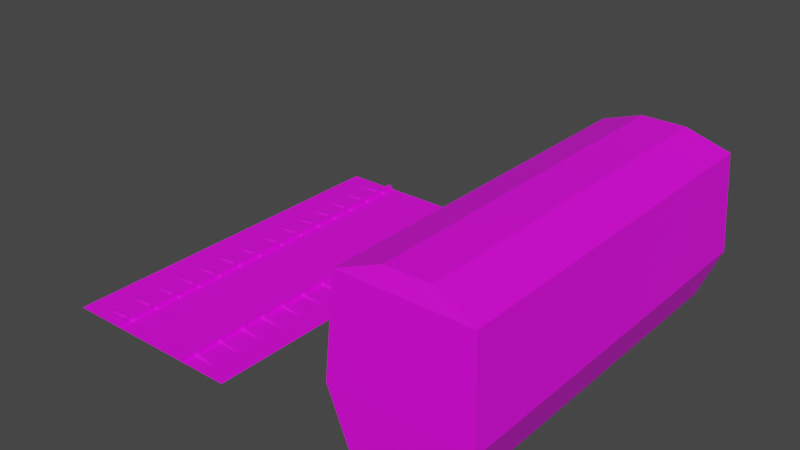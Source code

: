 # Source: trainpack.blend  (saved by Blender 2.83.20; exported with 4.5.12 LTS)
import bpy
from mathutils import Matrix  # noqa: F401  (used for matrix-valued properties, if any)

bpy.ops.wm.read_factory_settings(use_empty=True)
scene = bpy.context.scene
scene.name = 'Scene'

# ---- collections
col_collection = bpy.data.collections.new('Collection'); scene.collection.children.link(col_collection)

# ---- images (referenced by path relative to the original .blend; pixels are not part of the script)
import os
ASSET_DIR = os.environ.get("B2B_ASSET_DIR", "")  # directory of the original .blend (textures are referenced by path, not embedded)
HERE = os.path.dirname(os.path.abspath(__file__))  # packed textures are extracted next to this script under _unpacked/

def load_image(name, relpath, width, height, colorspace="sRGB"):
    """Load a texture the original file referenced (path relative to the .blend, or extracted next to this script)."""
    p = next((c for c in (os.path.join(HERE, relpath), os.path.join(ASSET_DIR, relpath)) if relpath and os.path.exists(c)), "")
    if p:
        img = bpy.data.images.load(p, check_existing=True)
        img.name = name
    else:  # same state as the original file: an image datablock whose file is absent (Cycles renders it pink)
        img = bpy.data.images.new(name, width, height)
        img.source = "FILE"
        img.filepath = "//" + (relpath or name)
    img.colorspace_settings.name = colorspace
    return img
img_railway2_png = load_image('railway2.png', 'Textures/railway2.png', 1024, 1024, 'sRGB')
img_trainside_png = load_image('trainside.png', 'Textures/trainside.png', 1024, 1024, 'sRGB')

# ---- materials (node trees are filled in below, after node groups)
mat_track = bpy.data.materials.new('track')
mat_track.use_transparent_shadow = False
mat_trainside = bpy.data.materials.new('trainside')
mat_trainside.use_transparent_shadow = False

# ---- material node trees
mat_track.use_nodes = True; mat_track.node_tree.nodes.clear()
_N = mat_track.node_tree.nodes; _L = mat_track.node_tree.links
n0 = _N.new('ShaderNodeBsdfPrincipled'); n0.name = 'Principled BSDF'; n0.location = (10, 300)
n0.distribution = 'GGX'
n0.subsurface_method = 'BURLEY'
n0.inputs[3].default_value = 1.45
n0.inputs[27].default_value = (0.0, 0.0, 0.0, 1.0)
n0.inputs[28].default_value = 1.0
n1 = _N.new('ShaderNodeOutputMaterial'); n1.name = 'Material Output'; n1.location = (300, 300)
n2 = _N.new('ShaderNodeTexImage'); n2.name = 'Image Texture'; n2.location = (-280, 280)
n2.image = img_railway2_png
n2.interpolation = 'Closest'
_L.new(n0.outputs[0], n1.inputs[0])
_L.new(n2.outputs[0], n0.inputs[0])
n1.is_active_output = True
mat_trainside.use_nodes = True; mat_trainside.node_tree.nodes.clear()
_N = mat_trainside.node_tree.nodes; _L = mat_trainside.node_tree.links
n0 = _N.new('ShaderNodeBsdfPrincipled'); n0.name = 'Principled BSDF'; n0.location = (10, 300)
n0.distribution = 'GGX'
n0.subsurface_method = 'BURLEY'
n0.inputs[3].default_value = 1.45
n0.inputs[27].default_value = (0.0, 0.0, 0.0, 1.0)
n0.inputs[28].default_value = 1.0
n1 = _N.new('ShaderNodeOutputMaterial'); n1.name = 'Material Output'; n1.location = (300, 300)
n2 = _N.new('ShaderNodeTexImage'); n2.name = 'Image Texture'; n2.location = (-280, 280)
n2.image = img_trainside_png
n2.interpolation = 'Closest'
_L.new(n0.outputs[0], n1.inputs[0])
_L.new(n2.outputs[0], n0.inputs[0])
n1.is_active_output = True

# ---- world
world_world = bpy.data.worlds.new('World'); scene.world = world_world
world_world.use_nodes = True; world_world.node_tree.nodes.clear()
_N = world_world.node_tree.nodes; _L = world_world.node_tree.links
n0 = _N.new('ShaderNodeOutputWorld'); n0.name = 'World Output'; n0.location = (300, 300)
n1 = _N.new('ShaderNodeBackground'); n1.name = 'Background'; n1.location = (10, 300)
n1.inputs[0].default_value = (0.05088, 0.05088, 0.05088, 1.0)
_L.new(n1.outputs[0], n0.inputs[0])
n0.is_active_output = True
world_world.color = (0.05088, 0.05088, 0.05088)
world_world.use_sun_shadow = False
world_world.sun_shadow_jitter_overblur = 0.0

# ---- meshes
me_plane_001 = bpy.data.meshes.new('Plane.001')
me_plane_001.from_pydata([(-0.7516, -0.8622, 0.0), (-0.4752, -0.8375, 0.02686), (-0.7516, -0.7825, 0.0), (-0.4752, -0.8072, 0.02686), (-0.3985, -0.8622, 0.0), (-0.4132, -0.8324, 0.01869), (-0.3985, -0.7825, 0.0), (-0.4132, -0.8123, 0.01869), (-0.7516, -0.5751, 0.0), (-0.4752, -0.5504, 0.02686), (-0.7516, -0.4954, 0.0), (-0.4752, -0.5201, 0.02686), (-0.3985, -0.5751, 0.0), (-0.4132, -0.5453, 0.01869), (-0.3985, -0.4954, 0.0), (-0.4132, -0.5252, 0.01869), (-0.7516, -0.2966, 0.0), (-0.4752, -0.2719, 0.02686), (-0.7516, -0.217, 0.0), (-0.4752, -0.2417, 0.02686), (-0.3985, -0.2966, 0.0), (-0.4132, -0.2668, 0.01869), (-0.3985, -0.217, 0.0), (-0.4132, -0.2467, 0.01869), (-0.7516, -0.03008, 0.0), (-0.4752, -0.005385, 0.02686), (-0.7516, 0.04959, 0.0), (-0.4752, 0.02489, 0.02686), (-0.3985, -0.03008, 0.0), (-0.4132, -0.000293, 0.01869), (-0.3985, 0.04959, 0.0), (-0.4132, 0.0198, 0.01869), (-0.7516, 0.238, 0.0), (-0.4752, 0.2627, 0.02686), (-0.7516, 0.3177, 0.0), (-0.4752, 0.293, 0.02686), (-0.3985, 0.238, 0.0), (-0.4132, 0.2678, 0.01869), (-0.3985, 0.3177, 0.0), (-0.4132, 0.2879, 0.01869), (-0.7516, 0.5233, 0.0), (-0.4752, 0.548, 0.02686), (-0.7516, 0.603, 0.0), (-0.4752, 0.5783, 0.02686), (-0.3985, 0.5233, 0.0), (-0.4132, 0.5531, 0.01869), (-0.3985, 0.603, 0.0), (-0.4132, 0.5732, 0.01869), (-0.7516, 0.8052, 0.0), (-0.4752, 0.8299, 0.02686), (-0.7516, 0.8848, 0.0), (-0.4752, 0.8601, 0.02686), (-0.3985, 0.8052, 0.0), (-0.4132, 0.835, 0.01869), (-0.3985, 0.8848, 0.0), (-0.4132, 0.855, 0.01869), (0.7516, -0.8622, 0.0), (0.4752, -0.8375, 0.02686), (0.7516, -0.7825, 0.0), (0.4752, -0.8072, 0.02686), (0.3985, -0.8622, 0.0), (0.4132, -0.8324, 0.01869), (0.3985, -0.7825, 0.0), (0.4132, -0.8123, 0.01869), (0.7516, -0.5751, 0.0), (0.4752, -0.5504, 0.02686), (0.7516, -0.4954, 0.0), (0.4752, -0.5201, 0.02686), (0.3985, -0.5751, 0.0), (0.4132, -0.5453, 0.01869), (0.3985, -0.4954, 0.0), (0.4132, -0.5252, 0.01869), (0.7516, -0.2966, 0.0), (0.4752, -0.2719, 0.02686), (0.7516, -0.217, 0.0), (0.4752, -0.2417, 0.02686), (0.3985, -0.2966, 0.0), (0.4132, -0.2668, 0.01869), (0.3985, -0.217, 0.0), (0.4132, -0.2467, 0.01869), (0.7516, -0.03008, 0.0), (0.4752, -0.005385, 0.02686), (0.7516, 0.04959, 0.0), (0.4752, 0.02489, 0.02686), (0.3985, -0.03008, 0.0), (0.4132, -0.000293, 0.01869), (0.3985, 0.04959, 0.0), (0.4132, 0.0198, 0.01869), (0.7516, 0.238, 0.0), (0.4752, 0.2627, 0.02686), (0.7516, 0.3177, 0.0), (0.4752, 0.293, 0.02686), (0.3985, 0.238, 0.0), (0.4132, 0.2678, 0.01869), (0.3985, 0.3177, 0.0), (0.4132, 0.2879, 0.01869), (0.7516, 0.5233, 0.0), (0.4752, 0.548, 0.02686), (0.7516, 0.603, 0.0), (0.4752, 0.5783, 0.02686), (0.3985, 0.5233, 0.0), (0.4132, 0.5531, 0.01869), (0.3985, 0.603, 0.0), (0.4132, 0.5732, 0.01869), (0.7516, 0.8052, 0.0), (0.4752, 0.8299, 0.02686), (0.7516, 0.8848, 0.0), (0.4752, 0.8601, 0.02686), (0.3985, 0.8052, 0.0), (0.4132, 0.835, 0.01869), (0.3985, 0.8848, 0.0), (0.4132, 0.855, 0.01869), (-1.0, -1.0, 0.0), (1.0, -1.0, 0.0), (-1.0, 1.0, 0.0), (1.0, 1.0, 0.0), (-0.4317, -1.0, 0.0), (-0.4317, 1.0, 0.0), (-0.4764, 1.0, 0.0), (-0.4764, -1.0, 0.0), (0.452, -1.0, 0.0), (0.452, 1.0, 0.0), (0.4902, -1.0, 0.0), (0.4902, 1.0, 0.0), (-0.4764, -1.0, 0.04222), (-0.4317, -1.0, 0.04222), (-0.4317, 1.0, 0.04222), (-0.4764, 1.0, 0.04222), (0.4902, 1.0, 0.04222), (0.452, 1.0, 0.04222), (0.452, -1.0, 0.04222), (0.4902, -1.0, 0.04222)], [], [(0, 1, 3, 2), (2, 3, 7, 6), (6, 7, 5, 4), (4, 5, 1, 0), (7, 3, 1, 5), (8, 9, 11, 10), (10, 11, 15, 14), (14, 15, 13, 12), (12, 13, 9, 8), (15, 11, 9, 13), (16, 17, 19, 18), (18, 19, 23, 22), (22, 23, 21, 20), (20, 21, 17, 16), (23, 19, 17, 21), (24, 25, 27, 26), (26, 27, 31, 30), (30, 31, 29, 28), (28, 29, 25, 24), (31, 27, 25, 29), (32, 33, 35, 34), (34, 35, 39, 38), (38, 39, 37, 36), (36, 37, 33, 32), (39, 35, 33, 37), (40, 41, 43, 42), (42, 43, 47, 46), (46, 47, 45, 44), (44, 45, 41, 40), (47, 43, 41, 45), (48, 49, 51, 50), (50, 51, 55, 54), (54, 55, 53, 52), (52, 53, 49, 48), (55, 51, 49, 53), (56, 58, 59, 57), (58, 62, 63, 59), (62, 60, 61, 63), (60, 56, 57, 61), (63, 61, 57, 59), (64, 66, 67, 65), (66, 70, 71, 67), (70, 68, 69, 71), (68, 64, 65, 69), (71, 69, 65, 67), (72, 74, 75, 73), (74, 78, 79, 75), (78, 76, 77, 79), (76, 72, 73, 77), (79, 77, 73, 75), (80, 82, 83, 81), (82, 86, 87, 83), (86, 84, 85, 87), (84, 80, 81, 85), (87, 85, 81, 83), (88, 90, 91, 89), (90, 94, 95, 91), (94, 92, 93, 95), (92, 88, 89, 93), (95, 93, 89, 91), (96, 98, 99, 97), (98, 102, 103, 99), (102, 100, 101, 103), (100, 96, 97, 101), (103, 101, 97, 99), (104, 106, 107, 105), (106, 110, 111, 107), (110, 108, 109, 111), (108, 104, 105, 109), (111, 109, 105, 107), (122, 113, 115, 123), (118, 119, 124, 127), (112, 119, 118, 114), (116, 120, 121, 117), (123, 121, 129, 128), (124, 125, 126, 127), (130, 131, 128, 129), (117, 118, 127, 126), (121, 120, 130, 129), (116, 117, 126, 125), (122, 123, 128, 131), (119, 116, 125, 124), (120, 122, 131, 130)])
_uv = me_plane_001.uv_layers.new(name='UVMap')
_uv.uv.foreach_set('vector', [0.5325, 0.8737, 0.5325, 0.8972, 0.509, 0.8972, 0.509, 0.8737, 0.509, 0.8737, 0.509, 0.8972, 0.4854, 0.8972, 0.4854, 0.8737, 0.4854, 0.8737, 0.4854, 0.8972, 0.4619, 0.8972, 0.4619, 0.8737, 0.4619, 0.8737, 0.4619, 0.8972, 0.4384, 0.8972, 0.4384, 0.8737, 0.4854, 0.8972, 0.4862, 0.9075, 0.4627, 0.9075, 0.4619, 0.8972, 0.5325, 0.8737, 0.5325, 0.8972, 0.509, 0.8972, 0.509, 0.8737, 0.509, 0.8737, 0.509, 0.8972, 0.4854, 0.8972, 0.4854, 0.8737, 0.4854, 0.8737, 0.4854, 0.8972, 0.4619, 0.8972, 0.4619, 0.8737, 0.4619, 0.8737, 0.4619, 0.8972, 0.4384, 0.8972, 0.4384, 0.8737, 0.4854, 0.8972, 0.4862, 0.9075, 0.4627, 0.9075, 0.4619, 0.8972, 0.5325, 0.8737, 0.5325, 0.8972, 0.509, 0.8972, 0.509, 0.8737, 0.509, 0.8737, 0.509, 0.8972, 0.4854, 0.8972, 0.4854, 0.8737, 0.4854, 0.8737, 0.4854, 0.8972, 0.4619, 0.8972, 0.4619, 0.8737, 0.4619, 0.8737, 0.4619, 0.8972, 0.4384, 0.8972, 0.4384, 0.8737, 0.4854, 0.8972, 0.4862, 0.9075, 0.4627, 0.9075, 0.4619, 0.8972, 0.5325, 0.8737, 0.5325, 0.8972, 0.509, 0.8972, 0.509, 0.8737, 0.509, 0.8737, 0.509, 0.8972, 0.4854, 0.8972, 0.4854, 0.8737, 0.4854, 0.8737, 0.4854, 0.8972, 0.4619, 0.8972, 0.4619, 0.8737, 0.4619, 0.8737, 0.4619, 0.8972, 0.4384, 0.8972, 0.4384, 0.8737, 0.4854, 0.8972, 0.4862, 0.9075, 0.4627, 0.9075, 0.4619, 0.8972, 0.5325, 0.8737, 0.5325, 0.8972, 0.509, 0.8972, 0.509, 0.8737, 0.509, 0.8737, 0.509, 0.8972, 0.4854, 0.8972, 0.4854, 0.8737, 0.4854, 0.8737, 0.4854, 0.8972, 0.4619, 0.8972, 0.4619, 0.8737, 0.4619, 0.8737, 0.4619, 0.8972, 0.4384, 0.8972, 0.4384, 0.8737, 0.4854, 0.8972, 0.4862, 0.9075, 0.4627, 0.9075, 0.4619, 0.8972, 0.5325, 0.8737, 0.5325, 0.8972, 0.509, 0.8972, 0.509, 0.8737, 0.509, 0.8737, 0.509, 0.8972, 0.4854, 0.8972, 0.4854, 0.8737, 0.4854, 0.8737, 0.4854, 0.8972, 0.4619, 0.8972, 0.4619, 0.8737, 0.4619, 0.8737, 0.4619, 0.8972, 0.4384, 0.8972, 0.4384, 0.8737, 0.4854, 0.8972, 0.4862, 0.9075, 0.4627, 0.9075, 0.4619, 0.8972, 0.5325, 0.8737, 0.5325, 0.8972, 0.509, 0.8972, 0.509, 0.8737, 0.509, 0.8737, 0.509, 0.8972, 0.4854, 0.8972, 0.4854, 0.8737, 0.4854, 0.8737, 0.4854, 0.8972, 0.4619, 0.8972, 0.4619, 0.8737, 0.4619, 0.8737, 0.4619, 0.8972, 0.4384, 0.8972, 0.4384, 0.8737, 0.4854, 0.8972, 0.4862, 0.9075, 0.4627, 0.9075, 0.4619, 0.8972, 0.5325, 0.8737, 0.509, 0.8737, 0.509, 0.8972, 0.5325, 0.8972, 0.509, 0.8737, 0.4854, 0.8737, 0.4854, 0.8972, 0.509, 0.8972, 0.4854, 0.8737, 0.4619, 0.8737, 0.4619, 0.8972, 0.4854, 0.8972, 0.4619, 0.8737, 0.4384, 0.8737, 0.4384, 0.8972, 0.4619, 0.8972, 0.4854, 0.8972, 0.4619, 0.8972, 0.4627, 0.9075, 0.4862, 0.9075, 0.5325, 0.8737, 0.509, 0.8737, 0.509, 0.8972, 0.5325, 0.8972, 0.509, 0.8737, 0.4854, 0.8737, 0.4854, 0.8972, 0.509, 0.8972, 0.4854, 0.8737, 0.4619, 0.8737, 0.4619, 0.8972, 0.4854, 0.8972, 0.4619, 0.8737, 0.4384, 0.8737, 0.4384, 0.8972, 0.4619, 0.8972, 0.4854, 0.8972, 0.4619, 0.8972, 0.4627, 0.9075, 0.4862, 0.9075, 0.5325, 0.8737, 0.509, 0.8737, 0.509, 0.8972, 0.5325, 0.8972, 0.509, 0.8737, 0.4854, 0.8737, 0.4854, 0.8972, 0.509, 0.8972, 0.4854, 0.8737, 0.4619, 0.8737, 0.4619, 0.8972, 0.4854, 0.8972, 0.4619, 0.8737, 0.4384, 0.8737, 0.4384, 0.8972, 0.4619, 0.8972, 0.4854, 0.8972, 0.4619, 0.8972, 0.4627, 0.9075, 0.4862, 0.9075, 0.5325, 0.8737, 0.509, 0.8737, 0.509, 0.8972, 0.5325, 0.8972, 0.509, 0.8737, 0.4854, 0.8737, 0.4854, 0.8972, 0.509, 0.8972, 0.4854, 0.8737, 0.4619, 0.8737, 0.4619, 0.8972, 0.4854, 0.8972, 0.4619, 0.8737, 0.4384, 0.8737, 0.4384, 0.8972, 0.4619, 0.8972, 0.4854, 0.8972, 0.4619, 0.8972, 0.4627, 0.9075, 0.4862, 0.9075, 0.5325, 0.8737, 0.509, 0.8737, 0.509, 0.8972, 0.5325, 0.8972, 0.509, 0.8737, 0.4854, 0.8737, 0.4854, 0.8972, 0.509, 0.8972, 0.4854, 0.8737, 0.4619, 0.8737, 0.4619, 0.8972, 0.4854, 0.8972, 0.4619, 0.8737, 0.4384, 0.8737, 0.4384, 0.8972, 0.4619, 0.8972, 0.4854, 0.8972, 0.4619, 0.8972, 0.4627, 0.9075, 0.4862, 0.9075, 0.5325, 0.8737, 0.509, 0.8737, 0.509, 0.8972, 0.5325, 0.8972, 0.509, 0.8737, 0.4854, 0.8737, 0.4854, 0.8972, 0.509, 0.8972, 0.4854, 0.8737, 0.4619, 0.8737, 0.4619, 0.8972, 0.4854, 0.8972, 0.4619, 0.8737, 0.4384, 0.8737, 0.4384, 0.8972, 0.4619, 0.8972, 0.4854, 0.8972, 0.4619, 0.8972, 0.4627, 0.9075, 0.4862, 0.9075, 0.5325, 0.8737, 0.509, 0.8737, 0.509, 0.8972, 0.5325, 0.8972, 0.509, 0.8737, 0.4854, 0.8737, 0.4854, 0.8972, 0.509, 0.8972, 0.4854, 0.8737, 0.4619, 0.8737, 0.4619, 0.8972, 0.4854, 0.8972, 0.4619, 0.8737, 0.4384, 0.8737, 0.4384, 0.8972, 0.4619, 0.8972, 0.4854, 0.8972, 0.4619, 0.8972, 0.4627, 0.9075, 0.4862, 0.9075, 0.7451, 0.0, 1.0, 0.0, 1.0, 1.0, 0.7451, 1.0, 0.2618, 1.0, 0.2618, 0.0, 0.2618, 0.0, 0.2618, 1.0, 0.0, 0.0, 0.2618, 0.0, 0.2618, 1.0, 0.0, 1.0, 0.2841, 0.0, 0.726, 0.0, 0.726, 1.0, 0.2841, 1.0, 0.0, 0.0, 0.0, 0.0, 0.0, 0.0, 0.0, 0.0, 0.2618, 0.0, 0.2841, 0.0, 0.2841, 1.0, 0.2618, 1.0, 0.726, 0.0, 0.7451, 0.0, 0.7451, 1.0, 0.726, 1.0, 0.0, 0.0, 0.0, 0.0, 0.0, 0.0, 0.0, 0.0, 0.726, 1.0, 0.726, 0.0, 0.726, 0.0, 0.726, 1.0, 0.2841, 0.0, 0.2841, 1.0, 0.2841, 1.0, 0.2841, 0.0, 0.7451, 0.0, 0.7451, 1.0, 0.7451, 1.0, 0.7451, 0.0, 0.0, 0.0, 0.0, 0.0, 0.0, 0.0, 0.0, 0.0, 0.0, 0.0, 0.0, 0.0, 0.0, 0.0, 0.0, 0.0])
me_plane_001.materials.append(mat_track)
me_plane_001.use_remesh_fix_poles = True
me_plane_001.use_remesh_preserve_attributes = False
me_plane_001.use_mirror_vertex_groups = False
me_plane_001.update()
me_cube_001 = bpy.data.meshes.new('Cube.001')
me_cube_001.from_pydata([(-0.4936, -1.0, -1.076), (-0.6656, -0.9507, 0.505), (-0.4936, 3.0, -1.076), (-0.6656, 2.951, 0.505), (0.4936, -1.0, -1.076), (0.6656, -0.9507, 0.505), (0.4936, 3.0, -1.076), (0.6656, 2.951, 0.505), (-0.7238, -1.0, -0.5156), (-0.7238, 3.0, -0.5156), (0.7238, 3.0, -0.5156), (0.7238, -1.0, -0.5156), (-0.2262, -0.8877, 0.67), (-0.2262, 2.888, 0.67), (0.2262, -0.8877, 0.67), (0.2262, 2.888, 0.67)], [], [(8, 1, 3, 9), (9, 3, 7, 10), (10, 7, 5, 11), (11, 5, 1, 8), (2, 6, 4, 0), (5, 7, 15, 14), (4, 11, 8, 0), (6, 10, 11, 4), (2, 9, 10, 6), (0, 8, 9, 2), (15, 13, 12, 14), (3, 1, 12, 13), (1, 5, 14, 12), (7, 3, 13, 15)])
_uv = me_cube_001.uv_layers.new(name='UVMap')
_uv.uv.foreach_set('vector', [0.9846, 0.3291, 0.9727, 0.702, 0.03329, 0.702, 0.02141, 0.3291, 0.6673, 0.6535, 0.4748, 0.6369, 0.4748, 0.257, 0.6673, 0.2403, 0.9839, 0.3244, 0.972, 0.6973, 0.03253, 0.6973, 0.02066, 0.3244, 0.6673, 0.6534, 0.4748, 0.6367, 0.4748, 0.2568, 0.6673, 0.2402, 0.4311, 0.9998, 0.4311, 0.8023, 0.9594, 0.8023, 0.9594, 0.9998, 0.01316, 0.2842, 0.5424, 0.2842, 0.519, 0.3812, 0.03721, 0.3778, 0.7729, 0.5877, 0.6673, 0.6534, 0.6673, 0.2402, 0.7729, 0.3059, 0.9839, 0.1034, 0.9839, 0.3244, 0.02066, 0.3244, 0.02066, 0.1034, 0.7729, 0.5878, 0.6673, 0.6535, 0.6673, 0.2403, 0.7729, 0.3061, 0.9846, 0.1081, 0.9846, 0.3291, 0.02141, 0.3291, 0.02141, 0.1081, 0.519, 0.3812, 0.5183, 0.4716, 0.03654, 0.4682, 0.03721, 0.3778, 0.5423, 0.5652, 0.01313, 0.5652, 0.03654, 0.4682, 0.5183, 0.4716, 0.01313, 0.5652, 0.01316, 0.2842, 0.03721, 0.3778, 0.03654, 0.4682, 0.5424, 0.2842, 0.5423, 0.5652, 0.5183, 0.4716, 0.519, 0.3812])
me_cube_001.materials.append(mat_trainside)
me_cube_001.use_remesh_fix_poles = True
me_cube_001.use_remesh_preserve_attributes = False
me_cube_001.use_mirror_vertex_groups = False
me_cube_001.update()
me_plane_003 = bpy.data.meshes.new('Plane.003')
me_plane_003.from_pydata([(-0.7516, -0.8622, 0.0), (-0.4752, -0.8375, 0.02686), (-0.7516, -0.7825, 0.0), (-0.4752, -0.8072, 0.02686), (-0.3985, -0.8622, 0.0), (-0.4132, -0.8324, 0.01869), (-0.3985, -0.7825, 0.0), (-0.4132, -0.8123, 0.01869), (-0.7516, -0.5751, 0.0), (-0.4752, -0.5504, 0.02686), (-0.7516, -0.4954, 0.0), (-0.4752, -0.5201, 0.02686), (-0.3985, -0.5751, 0.0), (-0.4132, -0.5453, 0.01869), (-0.3985, -0.4954, 0.0), (-0.4132, -0.5252, 0.01869), (-0.7516, -0.2966, 0.0), (-0.4752, -0.2719, 0.02686), (-0.7516, -0.217, 0.0), (-0.4752, -0.2417, 0.02686), (-0.3985, -0.2966, 0.0), (-0.4132, -0.2668, 0.01869), (-0.3985, -0.217, 0.0), (-0.4132, -0.2467, 0.01869), (-0.7516, -0.03008, 0.0), (-0.4752, -0.005385, 0.02686), (-0.7516, 0.04959, 0.0), (-0.4752, 0.02489, 0.02686), (-0.3985, -0.03008, 0.0), (-0.4132, -0.000293, 0.01869), (-0.3985, 0.04959, 0.0), (-0.4132, 0.0198, 0.01869), (-0.7516, 0.238, 0.0), (-0.4752, 0.2627, 0.02686), (-0.7516, 0.3177, 0.0), (-0.4752, 0.293, 0.02686), (-0.3985, 0.238, 0.0), (-0.4132, 0.2678, 0.01869), (-0.3985, 0.3177, 0.0), (-0.4132, 0.2879, 0.01869), (-0.7516, 0.5233, 0.0), (-0.4752, 0.548, 0.02686), (-0.7516, 0.603, 0.0), (-0.4752, 0.5783, 0.02686), (-0.3985, 0.5233, 0.0), (-0.4132, 0.5531, 0.01869), (-0.3985, 0.603, 0.0), (-0.4132, 0.5732, 0.01869), (-0.7516, 0.8052, 0.0), (-0.4752, 0.8299, 0.02686), (-0.7516, 0.8848, 0.0), (-0.4752, 0.8601, 0.02686), (-0.3985, 0.8052, 0.0), (-0.4132, 0.835, 0.01869), (-0.3985, 0.8848, 0.0), (-0.4132, 0.855, 0.01869), (0.7516, -0.8622, 0.0), (0.4752, -0.8375, 0.02686), (0.7516, -0.7825, 0.0), (0.4752, -0.8072, 0.02686), (0.3985, -0.8622, 0.0), (0.4132, -0.8324, 0.01869), (0.3985, -0.7825, 0.0), (0.4132, -0.8123, 0.01869), (0.7516, -0.5751, 0.0), (0.4752, -0.5504, 0.02686), (0.7516, -0.4954, 0.0), (0.4752, -0.5201, 0.02686), (0.3985, -0.5751, 0.0), (0.4132, -0.5453, 0.01869), (0.3985, -0.4954, 0.0), (0.4132, -0.5252, 0.01869), (0.7516, -0.2966, 0.0), (0.4752, -0.2719, 0.02686), (0.7516, -0.217, 0.0), (0.4752, -0.2417, 0.02686), (0.3985, -0.2966, 0.0), (0.4132, -0.2668, 0.01869), (0.3985, -0.217, 0.0), (0.4132, -0.2467, 0.01869), (0.7516, -0.03008, 0.0), (0.4752, -0.005385, 0.02686), (0.7516, 0.04959, 0.0), (0.4752, 0.02489, 0.02686), (0.3985, -0.03008, 0.0), (0.4132, -0.000293, 0.01869), (0.3985, 0.04959, 0.0), (0.4132, 0.0198, 0.01869), (0.7516, 0.238, 0.0), (0.4752, 0.2627, 0.02686), (0.7516, 0.3177, 0.0), (0.4752, 0.293, 0.02686), (0.3985, 0.238, 0.0), (0.4132, 0.2678, 0.01869), (0.3985, 0.3177, 0.0), (0.4132, 0.2879, 0.01869), (0.7516, 0.5233, 0.0), (0.4752, 0.548, 0.02686), (0.7516, 0.603, 0.0), (0.4752, 0.5783, 0.02686), (0.3985, 0.5233, 0.0), (0.4132, 0.5531, 0.01869), (0.3985, 0.603, 0.0), (0.4132, 0.5732, 0.01869), (0.7516, 0.8052, 0.0), (0.4752, 0.8299, 0.02686), (0.7516, 0.8848, 0.0), (0.4752, 0.8601, 0.02686), (0.3985, 0.8052, 0.0), (0.4132, 0.835, 0.01869), (0.3985, 0.8848, 0.0), (0.4132, 0.855, 0.01869), (-1.0, -1.0, 0.0), (1.0, -1.0, 0.0), (-1.0, 1.0, 0.0), (1.0, 1.0, 0.0), (-0.4317, -1.0, 0.0), (-0.4317, 1.0, 0.0), (-0.4764, 1.0, 0.0), (-0.4764, -1.0, 0.0), (0.452, -1.0, 0.0), (0.452, 1.0, 0.0), (0.4902, -1.0, 0.0), (0.4902, 1.0, 0.0), (-0.4764, -1.0, 0.04222), (-0.4317, -1.0, 0.04222), (-0.4317, 1.0, 0.04222), (-0.4764, 1.0, 0.04222), (0.4902, 1.0, 0.04222), (0.452, 1.0, 0.04222), (0.452, -1.0, 0.04222), (0.4902, -1.0, 0.04222)], [], [(0, 1, 3, 2), (2, 3, 7, 6), (6, 7, 5, 4), (4, 5, 1, 0), (7, 3, 1, 5), (8, 9, 11, 10), (10, 11, 15, 14), (14, 15, 13, 12), (12, 13, 9, 8), (15, 11, 9, 13), (16, 17, 19, 18), (18, 19, 23, 22), (22, 23, 21, 20), (20, 21, 17, 16), (23, 19, 17, 21), (24, 25, 27, 26), (26, 27, 31, 30), (30, 31, 29, 28), (28, 29, 25, 24), (31, 27, 25, 29), (32, 33, 35, 34), (34, 35, 39, 38), (38, 39, 37, 36), (36, 37, 33, 32), (39, 35, 33, 37), (40, 41, 43, 42), (42, 43, 47, 46), (46, 47, 45, 44), (44, 45, 41, 40), (47, 43, 41, 45), (48, 49, 51, 50), (50, 51, 55, 54), (54, 55, 53, 52), (52, 53, 49, 48), (55, 51, 49, 53), (56, 58, 59, 57), (58, 62, 63, 59), (62, 60, 61, 63), (60, 56, 57, 61), (63, 61, 57, 59), (64, 66, 67, 65), (66, 70, 71, 67), (70, 68, 69, 71), (68, 64, 65, 69), (71, 69, 65, 67), (72, 74, 75, 73), (74, 78, 79, 75), (78, 76, 77, 79), (76, 72, 73, 77), (79, 77, 73, 75), (80, 82, 83, 81), (82, 86, 87, 83), (86, 84, 85, 87), (84, 80, 81, 85), (87, 85, 81, 83), (88, 90, 91, 89), (90, 94, 95, 91), (94, 92, 93, 95), (92, 88, 89, 93), (95, 93, 89, 91), (96, 98, 99, 97), (98, 102, 103, 99), (102, 100, 101, 103), (100, 96, 97, 101), (103, 101, 97, 99), (104, 106, 107, 105), (106, 110, 111, 107), (110, 108, 109, 111), (108, 104, 105, 109), (111, 109, 105, 107), (122, 113, 115, 123), (118, 119, 124, 127), (112, 119, 118, 114), (116, 120, 121, 117), (123, 121, 129, 128), (124, 125, 126, 127), (130, 131, 128, 129), (117, 118, 127, 126), (121, 120, 130, 129), (116, 117, 126, 125), (122, 123, 128, 131), (119, 116, 125, 124), (120, 122, 131, 130)])
_uv = me_plane_003.uv_layers.new(name='UVMap')
_uv.uv.foreach_set('vector', [0.5325, 0.8737, 0.5325, 0.8972, 0.509, 0.8972, 0.509, 0.8737, 0.509, 0.8737, 0.509, 0.8972, 0.4854, 0.8972, 0.4854, 0.8737, 0.4854, 0.8737, 0.4854, 0.8972, 0.4619, 0.8972, 0.4619, 0.8737, 0.4619, 0.8737, 0.4619, 0.8972, 0.4384, 0.8972, 0.4384, 0.8737, 0.4854, 0.8972, 0.4862, 0.9075, 0.4627, 0.9075, 0.4619, 0.8972, 0.5325, 0.8737, 0.5325, 0.8972, 0.509, 0.8972, 0.509, 0.8737, 0.509, 0.8737, 0.509, 0.8972, 0.4854, 0.8972, 0.4854, 0.8737, 0.4854, 0.8737, 0.4854, 0.8972, 0.4619, 0.8972, 0.4619, 0.8737, 0.4619, 0.8737, 0.4619, 0.8972, 0.4384, 0.8972, 0.4384, 0.8737, 0.4854, 0.8972, 0.4862, 0.9075, 0.4627, 0.9075, 0.4619, 0.8972, 0.5325, 0.8737, 0.5325, 0.8972, 0.509, 0.8972, 0.509, 0.8737, 0.509, 0.8737, 0.509, 0.8972, 0.4854, 0.8972, 0.4854, 0.8737, 0.4854, 0.8737, 0.4854, 0.8972, 0.4619, 0.8972, 0.4619, 0.8737, 0.4619, 0.8737, 0.4619, 0.8972, 0.4384, 0.8972, 0.4384, 0.8737, 0.4854, 0.8972, 0.4862, 0.9075, 0.4627, 0.9075, 0.4619, 0.8972, 0.5325, 0.8737, 0.5325, 0.8972, 0.509, 0.8972, 0.509, 0.8737, 0.509, 0.8737, 0.509, 0.8972, 0.4854, 0.8972, 0.4854, 0.8737, 0.4854, 0.8737, 0.4854, 0.8972, 0.4619, 0.8972, 0.4619, 0.8737, 0.4619, 0.8737, 0.4619, 0.8972, 0.4384, 0.8972, 0.4384, 0.8737, 0.4854, 0.8972, 0.4862, 0.9075, 0.4627, 0.9075, 0.4619, 0.8972, 0.5325, 0.8737, 0.5325, 0.8972, 0.509, 0.8972, 0.509, 0.8737, 0.509, 0.8737, 0.509, 0.8972, 0.4854, 0.8972, 0.4854, 0.8737, 0.4854, 0.8737, 0.4854, 0.8972, 0.4619, 0.8972, 0.4619, 0.8737, 0.4619, 0.8737, 0.4619, 0.8972, 0.4384, 0.8972, 0.4384, 0.8737, 0.4854, 0.8972, 0.4862, 0.9075, 0.4627, 0.9075, 0.4619, 0.8972, 0.5325, 0.8737, 0.5325, 0.8972, 0.509, 0.8972, 0.509, 0.8737, 0.509, 0.8737, 0.509, 0.8972, 0.4854, 0.8972, 0.4854, 0.8737, 0.4854, 0.8737, 0.4854, 0.8972, 0.4619, 0.8972, 0.4619, 0.8737, 0.4619, 0.8737, 0.4619, 0.8972, 0.4384, 0.8972, 0.4384, 0.8737, 0.4854, 0.8972, 0.4862, 0.9075, 0.4627, 0.9075, 0.4619, 0.8972, 0.5325, 0.8737, 0.5325, 0.8972, 0.509, 0.8972, 0.509, 0.8737, 0.509, 0.8737, 0.509, 0.8972, 0.4854, 0.8972, 0.4854, 0.8737, 0.4854, 0.8737, 0.4854, 0.8972, 0.4619, 0.8972, 0.4619, 0.8737, 0.4619, 0.8737, 0.4619, 0.8972, 0.4384, 0.8972, 0.4384, 0.8737, 0.4854, 0.8972, 0.4862, 0.9075, 0.4627, 0.9075, 0.4619, 0.8972, 0.5325, 0.8737, 0.509, 0.8737, 0.509, 0.8972, 0.5325, 0.8972, 0.509, 0.8737, 0.4854, 0.8737, 0.4854, 0.8972, 0.509, 0.8972, 0.4854, 0.8737, 0.4619, 0.8737, 0.4619, 0.8972, 0.4854, 0.8972, 0.4619, 0.8737, 0.4384, 0.8737, 0.4384, 0.8972, 0.4619, 0.8972, 0.4854, 0.8972, 0.4619, 0.8972, 0.4627, 0.9075, 0.4862, 0.9075, 0.5325, 0.8737, 0.509, 0.8737, 0.509, 0.8972, 0.5325, 0.8972, 0.509, 0.8737, 0.4854, 0.8737, 0.4854, 0.8972, 0.509, 0.8972, 0.4854, 0.8737, 0.4619, 0.8737, 0.4619, 0.8972, 0.4854, 0.8972, 0.4619, 0.8737, 0.4384, 0.8737, 0.4384, 0.8972, 0.4619, 0.8972, 0.4854, 0.8972, 0.4619, 0.8972, 0.4627, 0.9075, 0.4862, 0.9075, 0.5325, 0.8737, 0.509, 0.8737, 0.509, 0.8972, 0.5325, 0.8972, 0.509, 0.8737, 0.4854, 0.8737, 0.4854, 0.8972, 0.509, 0.8972, 0.4854, 0.8737, 0.4619, 0.8737, 0.4619, 0.8972, 0.4854, 0.8972, 0.4619, 0.8737, 0.4384, 0.8737, 0.4384, 0.8972, 0.4619, 0.8972, 0.4854, 0.8972, 0.4619, 0.8972, 0.4627, 0.9075, 0.4862, 0.9075, 0.5325, 0.8737, 0.509, 0.8737, 0.509, 0.8972, 0.5325, 0.8972, 0.509, 0.8737, 0.4854, 0.8737, 0.4854, 0.8972, 0.509, 0.8972, 0.4854, 0.8737, 0.4619, 0.8737, 0.4619, 0.8972, 0.4854, 0.8972, 0.4619, 0.8737, 0.4384, 0.8737, 0.4384, 0.8972, 0.4619, 0.8972, 0.4854, 0.8972, 0.4619, 0.8972, 0.4627, 0.9075, 0.4862, 0.9075, 0.5325, 0.8737, 0.509, 0.8737, 0.509, 0.8972, 0.5325, 0.8972, 0.509, 0.8737, 0.4854, 0.8737, 0.4854, 0.8972, 0.509, 0.8972, 0.4854, 0.8737, 0.4619, 0.8737, 0.4619, 0.8972, 0.4854, 0.8972, 0.4619, 0.8737, 0.4384, 0.8737, 0.4384, 0.8972, 0.4619, 0.8972, 0.4854, 0.8972, 0.4619, 0.8972, 0.4627, 0.9075, 0.4862, 0.9075, 0.5325, 0.8737, 0.509, 0.8737, 0.509, 0.8972, 0.5325, 0.8972, 0.509, 0.8737, 0.4854, 0.8737, 0.4854, 0.8972, 0.509, 0.8972, 0.4854, 0.8737, 0.4619, 0.8737, 0.4619, 0.8972, 0.4854, 0.8972, 0.4619, 0.8737, 0.4384, 0.8737, 0.4384, 0.8972, 0.4619, 0.8972, 0.4854, 0.8972, 0.4619, 0.8972, 0.4627, 0.9075, 0.4862, 0.9075, 0.5325, 0.8737, 0.509, 0.8737, 0.509, 0.8972, 0.5325, 0.8972, 0.509, 0.8737, 0.4854, 0.8737, 0.4854, 0.8972, 0.509, 0.8972, 0.4854, 0.8737, 0.4619, 0.8737, 0.4619, 0.8972, 0.4854, 0.8972, 0.4619, 0.8737, 0.4384, 0.8737, 0.4384, 0.8972, 0.4619, 0.8972, 0.4854, 0.8972, 0.4619, 0.8972, 0.4627, 0.9075, 0.4862, 0.9075, 0.7451, 0.0, 1.0, 0.0, 1.0, 1.0, 0.7451, 1.0, 0.2618, 1.0, 0.2618, 0.0, 0.2618, 0.0, 0.2618, 1.0, 0.0, 0.0, 0.2618, 0.0, 0.2618, 1.0, 0.0, 1.0, 0.2841, 0.0, 0.726, 0.0, 0.726, 1.0, 0.2841, 1.0, 0.0, 0.0, 0.0, 0.0, 0.0, 0.0, 0.0, 0.0, 0.2618, 0.0, 0.2841, 0.0, 0.2841, 1.0, 0.2618, 1.0, 0.726, 0.0, 0.7451, 0.0, 0.7451, 1.0, 0.726, 1.0, 0.0, 0.0, 0.0, 0.0, 0.0, 0.0, 0.0, 0.0, 0.726, 1.0, 0.726, 0.0, 0.726, 0.0, 0.726, 1.0, 0.2841, 0.0, 0.2841, 1.0, 0.2841, 1.0, 0.2841, 0.0, 0.7451, 0.0, 0.7451, 1.0, 0.7451, 1.0, 0.7451, 0.0, 0.0, 0.0, 0.0, 0.0, 0.0, 0.0, 0.0, 0.0, 0.0, 0.0, 0.0, 0.0, 0.0, 0.0, 0.0, 0.0])
me_plane_003.materials.append(mat_track)
me_plane_003.use_remesh_fix_poles = True
me_plane_003.use_remesh_preserve_attributes = False
me_plane_003.use_mirror_vertex_groups = False
me_plane_003.update()

# ---- objects
ob_plane_001 = bpy.data.objects.new('Plane.001', me_plane_001)
ob_cube = bpy.data.objects.new('Cube', me_cube_001)
ob_plane_002 = bpy.data.objects.new('Plane.002', me_plane_003)

# ---- transforms, parenting, visibility, modifiers, constraints
ob_plane_001.location = (0.0, 0.0, 0.0)
ob_plane_001.lineart.crease_threshold = 0.0
ob_cube.location = (3.0, 0.0, 1.112)
ob_cube.lineart.crease_threshold = 0.0
ob_plane_002.location = (0.0, 2.0, 0.0)
ob_plane_002.lineart.crease_threshold = 0.0

# ---- collection membership
col_collection.objects.link(ob_plane_001)
col_collection.objects.link(ob_cube)
col_collection.objects.link(ob_plane_002)

# ---- scene / render settings (as saved in the file)
scene.frame_start = 1; scene.frame_end = 250; scene.frame_set(1)
scene.render.engine = 'BLENDER_EEVEE_NEXT'
scene.cycles.use_denoising = False
scene.cycles.samples = 128
scene.cycles.sampling_pattern = 'TABULATED_SOBOL'
scene.cycles.use_adaptive_sampling = False
scene.cycles.use_light_tree = False
scene.view_settings.view_transform = 'Filmic'
bpy.context.view_layer.update()

# ---- added for rendering (the .blend has no active camera and no usable light): camera, sun
cam_auto = bpy.data.cameras.new('AutoCamera')
cam_auto.lens = 50.0
cam_auto.sensor_width = 36.0
cam_auto.clip_end = 1000.0
ob_auto_camera = bpy.data.objects.new('AutoCamera', cam_auto)
scene.collection.objects.link(ob_auto_camera)
ob_auto_camera.location = (7.32153, -6.15154, 5.65864)
ob_auto_camera.rotation_euler = (1.09748, -7.21219e-08, 0.694738)
scene.camera = ob_auto_camera
light_auto_sun = bpy.data.lights.new('AutoSun', 'SUN')
light_auto_sun.energy = 3.0
light_auto_sun.angle = 0.0523599
ob_auto_sun = bpy.data.objects.new('AutoSun', light_auto_sun)
scene.collection.objects.link(ob_auto_sun)
ob_auto_sun.rotation_euler = (0.872665, 0.174533, 0.523599)
bpy.context.view_layer.update()
